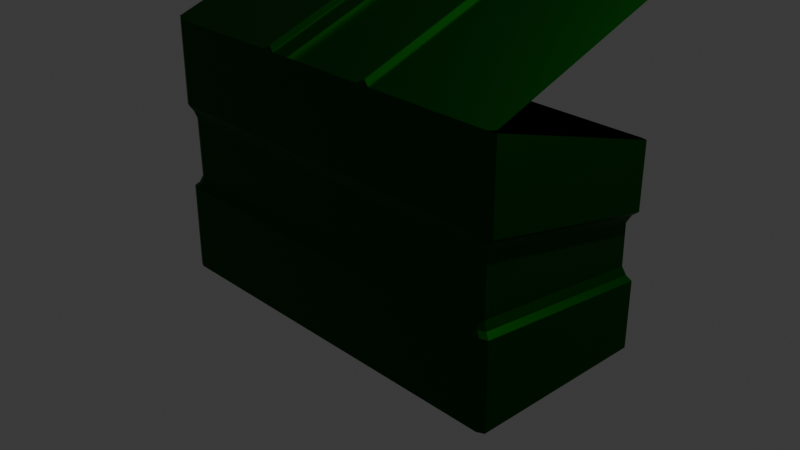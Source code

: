# Source: Dumpster.blend  (saved by Blender 5.2.45; exported with 4.5.12 LTS)
import bpy
from mathutils import Matrix  # noqa: F401  (used for matrix-valued properties, if any)

bpy.ops.wm.read_factory_settings(use_empty=True)
scene = bpy.context.scene
scene.name = 'Scene'

# ---- collections
col_collection = bpy.data.collections.new('Collection'); scene.collection.children.link(col_collection)

# ---- materials (node trees are filled in below, after node groups)
mat_material = bpy.data.materials.new('Material')
mat_material.alpha_threshold = 0.0
mat_material.use_backface_culling_lightprobe_volume = False
mat_material.roughness = 0.5
mat_material.line_color = (0.0, 0.0, 0.0, 1.0)

# ---- material node trees
mat_material.use_nodes = True; mat_material.node_tree.nodes.clear()
_N = mat_material.node_tree.nodes; _L = mat_material.node_tree.links
n0 = _N.new('ShaderNodeOutputMaterial'); n0.name = 'Material Output'; n0.location = (200, 100)
n1 = _N.new('ShaderNodeBsdfPrincipled'); n1.name = 'Principled BSDF'; n1.location = (-200, 100)
n1.inputs[1].default_value = 5.0
n1.inputs[10].default_value = 0.005
n2 = _N.new('ShaderNodeRGB'); n2.name = 'Color'; n2.location = (-381, -98)
n2.outputs[0].default_value = (0.0001392, 0.09743, 0.001975, 1.0)
n3 = _N.new('ShaderNodeRGB'); n3.name = 'Color.001'; n3.location = (-377, 80)
n3.outputs[0].default_value = (0.0001392, 0.09743, 0.001975, 1.0)
_L.new(n1.outputs[0], n0.inputs[0])
_L.new(n3.outputs[0], n1.inputs[0])
n0.is_active_output = True

# ---- world
world_world = bpy.data.worlds.new('World'); scene.world = world_world
world_world.use_nodes = True; world_world.node_tree.nodes.clear()
_N = world_world.node_tree.nodes; _L = world_world.node_tree.links
n0 = _N.new('ShaderNodeOutputWorld'); n0.name = 'World Output'; n0.location = (200, 100)
n1 = _N.new('ShaderNodeBackground'); n1.name = 'Background'; n1.location = (-200, 100)
n1.inputs[0].default_value = (0.05088, 0.05088, 0.05088, 1.0)
_L.new(n1.outputs[0], n0.inputs[0])
n0.is_active_output = True
world_world.color = (0.05088, 0.05088, 0.05088)
world_world.sun_shadow_jitter_overblur = 0.0

# ---- cameras
cam_camera = bpy.data.cameras.new('Camera')
cam_camera.clip_end = 100.0
cam_camera.ortho_scale = 7.314

# ---- lights
light_light = bpy.data.lights.new('Light', 'POINT')
light_light.energy = 1000.0
light_light.shadow_soft_size = 0.1

# ---- meshes
me_cube = bpy.data.meshes.new('Cube')
me_cube.from_pydata([(-0.6351, 1.993, -2.459), (-1.302, 1.993, -2.459), (-0.6351, -0.006837, 0.01354), (-1.302, -0.006837, 0.01354), (-1.302, -0.006837, -2.459), (-0.6351, -0.006837, -2.459), (-1.302, 1.993, -0.5458), (-0.6351, 1.993, -0.5458), (-0.6351, -0.006837, -1.617), (-1.302, -0.006837, -1.617), (-0.6351, -0.006837, -0.7931), (-1.302, -0.006837, -0.7931), (-1.302, 1.993, -1.808), (-0.6351, 1.993, -1.808), (-1.302, 1.993, -1.17), (-0.6351, 1.993, -1.17), (-1.287, 1.949, -1.281), (-1.294, 1.969, -1.208), (-1.293, 1.968, -1.76), (-1.287, 1.949, -1.684), (-0.6433, 1.969, -1.208), (-0.6499, 1.949, -1.281), (-0.6499, 1.949, -1.684), (-0.6437, 1.968, -1.76), (-0.6499, 0.03724, -0.9212), (-0.6438, 0.01903, -0.8437), (-0.6434, 0.01796, -1.576), (-0.6499, 0.03724, -1.502), (-1.293, 0.01903, -0.8437), (-1.287, 0.03724, -0.9212), (-1.287, 0.03724, -1.502), (-1.294, 0.01796, -1.576), (0.02709, 1.96, -0.5364), (-0.00696, 1.993, -0.5458), (-0.006834, 1.993, -2.459), (0.02709, 1.959, -2.459), (-0.006784, -0.006837, 0.01354), (0.02709, 0.02732, 0.003986), (0.02709, 0.02705, -2.459), (-0.006898, -0.006837, -2.459), (-1.939, 1.993, -0.5458), (-1.973, 1.96, -0.5364), (-1.973, 1.959, -2.459), (-1.939, 1.993, -2.459), (-1.973, 0.02732, 0.003986), (-1.939, -0.006837, 0.01354), (-1.939, -0.006837, -2.459), (-1.973, 0.02705, -2.459), (0.02709, 0.0271, -1.621), (-0.006947, -0.006837, -1.617), (-0.006827, -0.006837, -0.7931), (0.02709, 0.02738, -0.7996), (-1.973, 1.959, -1.804), (-1.939, 1.993, -1.808), (-1.939, 1.993, -1.17), (-1.973, 1.96, -1.164), (-0.006879, 1.993, -1.808), (0.02709, 1.959, -1.804), (0.02709, 1.96, -1.164), (-0.007011, 1.993, -1.17), (-1.939, -0.006837, -1.617), (-1.973, 0.02709, -1.621), (-1.973, 0.02738, -0.7996), (-1.939, -0.006837, -0.7931), (-0.03212, 1.965, -1.21), (0.001906, 1.931, -1.203), (-0.01692, 1.91, -1.275), (-0.0509, 1.944, -1.281), (-0.05089, 1.951, -1.684), (-0.01692, 1.918, -1.681), (0.001906, 1.936, -1.758), (-0.03212, 1.969, -1.761), (-1.948, 0.05398, -1.578), (-1.914, 0.01991, -1.575), (-1.895, 0.03959, -1.502), (-1.929, 0.07369, -1.505), (-1.929, 0.06596, -0.9276), (-1.895, 0.03214, -0.9212), (-1.914, 0.01537, -0.8426), (-1.948, 0.0494, -0.849), (-0.05086, 0.03215, -0.9212), (-0.01692, 0.06596, -0.9276), (0.001819, 0.0494, -0.849), (-0.03218, 0.01537, -0.8426), (-0.03206, 0.01991, -1.575), (0.001951, 0.05398, -1.578), (-0.01692, 0.07369, -1.505), (-0.05087, 0.03958, -1.502), (-1.895, 1.944, -1.281), (-1.929, 1.91, -1.275), (-1.948, 1.931, -1.203), (-1.914, 1.965, -1.21), (-1.914, 1.969, -1.761), (-1.948, 1.936, -1.758), (-1.929, 1.918, -1.681), (-1.895, 1.951, -1.684)], [], [(14, 6, 7, 15), (1, 0, 5, 4), (10, 2, 3, 11), (5, 8, 9, 4), (1, 12, 13, 0), (27, 30, 31, 26), (25, 28, 29, 24), (19, 22, 23, 18), (17, 20, 21, 16), (19, 16, 21, 22), (20, 17, 14, 15), (18, 23, 13, 12), (27, 24, 29, 30), (28, 25, 10, 11), (26, 31, 9, 8), (57, 35, 34, 56), (63, 45, 44, 62), (49, 39, 38, 48), (53, 43, 42, 52), (32, 58, 59, 33), (46, 60, 61, 47), (36, 50, 51, 37), (40, 54, 55, 41), (85, 86, 87, 84), (81, 82, 83, 80), (93, 94, 95, 92), (89, 90, 91, 88), (69, 70, 71, 68), (65, 66, 67, 64), (73, 74, 75, 72), (77, 78, 79, 76), (68, 67, 66, 69), (80, 87, 86, 81), (50, 83, 82, 51), (64, 59, 58, 65), (56, 71, 70, 57), (84, 49, 48, 85), (76, 75, 74, 77), (72, 61, 60, 73), (88, 95, 94, 89), (92, 53, 52, 93), (62, 79, 78, 63), (54, 91, 90, 55), (15, 7, 33, 59), (58, 32, 37, 51), (35, 57, 48, 38), (0, 34, 35, 38, 39, 5), (0, 13, 56, 34), (50, 36, 2, 10), (39, 49, 8, 5), (62, 44, 41, 55), (54, 40, 6, 14), (47, 61, 52, 42), (42, 43, 1, 4, 46, 47), (43, 53, 12, 1), (11, 3, 45, 63), (4, 9, 60, 46), (70, 85, 48, 57), (84, 26, 8, 49), (25, 83, 50, 10), (82, 65, 58, 51), (72, 93, 52, 61), (92, 18, 12, 53), (17, 91, 54, 14), (90, 79, 62, 55), (23, 71, 56, 13), (64, 20, 15, 59), (31, 73, 60, 9), (78, 28, 11, 63), (20, 64, 67, 21), (65, 82, 81, 66), (69, 66, 81, 86), (22, 21, 67, 68), (22, 68, 71, 23), (69, 86, 85, 70), (30, 74, 73, 31), (75, 94, 93, 72), (30, 29, 77, 74), (75, 76, 89, 94), (28, 78, 77, 29), (79, 90, 89, 76), (83, 25, 24, 80), (87, 80, 24, 27), (87, 27, 26, 84), (91, 17, 16, 88), (95, 88, 16, 19), (95, 19, 18, 92)])
_uv = me_cube.uv_layers.new(name='UVMap')
_uv.uv.foreach_set('vector', [0.5434, 0.3339, 0.625, 0.3339, 0.625, 0.4172, 0.5434, 0.4172, 0.2089, 0.5, 0.2922, 0.5, 0.2922, 0.75, 0.2089, 0.75, 0.5434, 0.8328, 0.625, 0.8328, 0.625, 0.9161, 0.5434, 0.9161, 0.375, 0.8328, 0.4601, 0.8328, 0.4601, 0.9161, 0.375, 0.9161, 0.375, 0.3339, 0.4601, 0.3339, 0.4601, 0.4172, 0.375, 0.4172, 0.471, 0.8328, 0.471, 0.9161, 0.4638, 0.9161, 0.4638, 0.8328, 0.5396, 0.8328, 0.5396, 0.9161, 0.5325, 0.9161, 0.5325, 0.8328, 0.4743, 0.3339, 0.4743, 0.4172, 0.465, 0.4172, 0.465, 0.3339, 0.5388, 0.3339, 0.5388, 0.4172, 0.5293, 0.4172, 0.5293, 0.3339, 0.4743, 0.3339, 0.5293, 0.3339, 0.5293, 0.4172, 0.4743, 0.4172, 0.5388, 0.4172, 0.5388, 0.3339, 0.5434, 0.3339, 0.5434, 0.4172, 0.465, 0.3339, 0.465, 0.4172, 0.4601, 0.4172, 0.4601, 0.3339, 0.471, 0.8328, 0.5325, 0.8328, 0.5325, 0.9161, 0.471, 0.9161, 0.5396, 0.9161, 0.5396, 0.8328, 0.5434, 0.8328, 0.5434, 0.9161, 0.4638, 0.8328, 0.4638, 0.9161, 0.4601, 0.9161, 0.4601, 0.8328, 0.4601, 0.5042, 0.375, 0.5042, 0.3736, 0.4972, 0.4601, 0.4958, 0.543, -5.213e-05, 0.625, 0.0, 0.625, 0.00427, 0.5434, 0.004277, 0.4601, 0.7543, 0.3736, 0.7528, 0.375, 0.7458, 0.4601, 0.7458, 0.4601, 0.2542, 0.375, 0.2542, 0.375, 0.2458, 0.4601, 0.2458, 0.625, 0.5042, 0.5434, 0.5042, 0.5434, 0.4957, 0.6264, 0.4972, 0.375, 0.0, 0.4606, 3.009e-05, 0.4601, 0.004241, 0.375, 0.004236, 0.6264, 0.7528, 0.5434, 0.7542, 0.5434, 0.7457, 0.625, 0.7457, 0.625, 0.2543, 0.5434, 0.2543, 0.5434, 0.2458, 0.625, 0.2458, 0.4639, 0.7454, 0.4711, 0.7452, 0.4711, 0.7541, 0.4638, 0.7542, 0.5323, 0.7462, 0.5396, 0.746, 0.5396, 0.7548, 0.5324, 0.7551, 0.4649, 0.2459, 0.4742, 0.2459, 0.4743, 0.2547, 0.465, 0.2546, 0.5292, 0.2449, 0.5386, 0.2453, 0.5386, 0.254, 0.5292, 0.2538, 0.4742, 0.5041, 0.4649, 0.5041, 0.465, 0.4954, 0.4743, 0.4953, 0.5386, 0.5047, 0.5292, 0.5051, 0.5292, 0.4962, 0.5386, 0.496, 0.4642, 0.0002242, 0.4711, 0.0003235, 0.4711, 0.004766, 0.4639, 0.004574, 0.5324, -0.0007043, 0.5393, -0.0004454, 0.5396, 0.003957, 0.5323, 0.003755, 0.4743, 0.4953, 0.5292, 0.4962, 0.5292, 0.5051, 0.4742, 0.5041, 0.5324, 0.7551, 0.4711, 0.7541, 0.4711, 0.7452, 0.5323, 0.7462, 0.5434, 0.7542, 0.5396, 0.7548, 0.5396, 0.746, 0.5434, 0.7457, 0.5386, 0.496, 0.5434, 0.4957, 0.5434, 0.5042, 0.5386, 0.5047, 0.4601, 0.4958, 0.465, 0.4954, 0.4649, 0.5041, 0.4601, 0.5042, 0.4638, 0.7542, 0.4601, 0.7543, 0.4601, 0.7458, 0.4639, 0.7454, 0.5323, 0.003755, 0.4711, 0.004766, 0.4711, 0.0003235, 0.5324, -0.0007043, 0.4639, 0.004574, 0.4601, 0.004241, 0.4606, 3.009e-05, 0.4642, 0.0002242, 0.5292, 0.2538, 0.4743, 0.2547, 0.4742, 0.2459, 0.5292, 0.2449, 0.465, 0.2546, 0.4601, 0.2542, 0.4601, 0.2458, 0.4649, 0.2459, 0.5434, 0.004277, 0.5396, 0.003957, 0.5393, -0.0004454, 0.543, -5.213e-05, 0.5434, 0.2543, 0.5386, 0.254, 0.5386, 0.2453, 0.5434, 0.2458, 0.5434, 0.4172, 0.625, 0.4172, 0.6264, 0.4972, 0.5434, 0.4957, 0.5434, 0.5042, 0.625, 0.5042, 0.625, 0.7457, 0.5434, 0.7457, 0.375, 0.5042, 0.4601, 0.5042, 0.4601, 0.7458, 0.375, 0.7458, 0.2922, 0.5, 0.3736, 0.4972, 0.375, 0.5042, 0.375, 0.7458, 0.3736, 0.7528, 0.2922, 0.75, 0.375, 0.4172, 0.4601, 0.4172, 0.4601, 0.4958, 0.3736, 0.4972, 0.5434, 0.7542, 0.6264, 0.7528, 0.625, 0.8328, 0.5434, 0.8328, 0.3736, 0.7528, 0.4601, 0.7543, 0.4601, 0.8328, 0.375, 0.8328, 0.5434, 0.004277, 0.625, 0.00427, 0.625, 0.2458, 0.5434, 0.2458, 0.5434, 0.2543, 0.625, 0.2543, 0.625, 0.3339, 0.5434, 0.3339, 0.375, 0.004236, 0.4601, 0.004241, 0.4601, 0.2458, 0.375, 0.2458, 0.125, 0.5042, 0.1292, 0.5, 0.2089, 0.5, 0.2089, 0.75, 0.1292, 0.75, 0.125, 0.7458, 0.375, 0.2542, 0.4601, 0.2542, 0.4601, 0.3339, 0.375, 0.3339, 0.5434, 0.9161, 0.625, 0.9161, 0.625, 0.9958, 0.5434, 0.9958, 0.375, 0.9161, 0.4601, 0.9161, 0.4601, 0.9957, 0.375, 0.9958, 0.4649, 0.5041, 0.4639, 0.7454, 0.4601, 0.7458, 0.4601, 0.5042, 0.4638, 0.7542, 0.4638, 0.8328, 0.4601, 0.8328, 0.4601, 0.7543, 0.5396, 0.8328, 0.5396, 0.7548, 0.5434, 0.7542, 0.5434, 0.8328, 0.5396, 0.746, 0.5386, 0.5047, 0.5434, 0.5042, 0.5434, 0.7457, 0.4639, 0.004574, 0.4649, 0.2459, 0.4601, 0.2458, 0.4601, 0.004241, 0.465, 0.2546, 0.465, 0.3339, 0.4601, 0.3339, 0.4601, 0.2542, 0.5388, 0.3339, 0.5386, 0.254, 0.5434, 0.2543, 0.5434, 0.3339, 0.5386, 0.2453, 0.5396, 0.003957, 0.5434, 0.004277, 0.5434, 0.2458, 0.465, 0.4172, 0.465, 0.4954, 0.4601, 0.4958, 0.4601, 0.4172, 0.5386, 0.496, 0.5388, 0.4172, 0.5434, 0.4172, 0.5434, 0.4957, 0.4638, 0.9161, 0.4638, 0.9956, 0.4601, 0.9957, 0.4601, 0.9161, 0.5397, 0.9956, 0.5396, 0.9161, 0.5434, 0.9161, 0.5434, 0.9958, 0.5388, 0.4172, 0.5386, 0.496, 0.5292, 0.4962, 0.5293, 0.4172, 0.5386, 0.5047, 0.5396, 0.746, 0.5323, 0.7462, 0.5292, 0.5051, 0.4742, 0.5041, 0.5292, 0.5051, 0.5323, 0.7462, 0.4711, 0.7452, 0.4743, 0.4172, 0.5293, 0.4172, 0.5292, 0.4962, 0.4743, 0.4953, 0.4743, 0.4172, 0.4743, 0.4953, 0.465, 0.4954, 0.465, 0.4172, 0.4742, 0.5041, 0.4711, 0.7452, 0.4639, 0.7454, 0.4649, 0.5041, 0.471, 0.9161, 0.471, 0.9956, 0.4638, 0.9956, 0.4638, 0.9161, 0.4711, 0.004766, 0.4742, 0.2459, 0.4649, 0.2459, 0.4639, 0.004574, 0.471, 0.9161, 0.5325, 0.9161, 0.5325, 0.9956, 0.471, 0.9956, 0.4711, 0.004766, 0.5323, 0.003755, 0.5292, 0.2449, 0.4742, 0.2459, 0.5396, 0.9161, 0.5397, 0.9956, 0.5325, 0.9956, 0.5325, 0.9161, 0.5396, 0.003957, 0.5386, 0.2453, 0.5292, 0.2449, 0.5323, 0.003755, 0.5396, 0.7548, 0.5396, 0.8328, 0.5325, 0.8328, 0.5324, 0.7551, 0.4711, 0.7541, 0.5324, 0.7551, 0.5325, 0.8328, 0.471, 0.8328, 0.4711, 0.7541, 0.471, 0.8328, 0.4638, 0.8328, 0.4638, 0.7542, 0.5386, 0.254, 0.5388, 0.3339, 0.5293, 0.3339, 0.5292, 0.2538, 0.4743, 0.2547, 0.5292, 0.2538, 0.5293, 0.3339, 0.4743, 0.3339, 0.4743, 0.2547, 0.4743, 0.3339, 0.465, 0.3339, 0.465, 0.2546])
me_cube.materials.append(mat_material)
me_cube.use_mirror_vertex_groups = False
me_cube.update()
me_cube_001 = bpy.data.meshes.new('Cube.001')
me_cube_001.from_pydata([], [], [])
_uv = me_cube_001.uv_layers.new(name='UVMap')
_uv.uv.foreach_set('vector', [])
me_cube_001.materials.append(mat_material)
me_cube_001.use_mirror_vertex_groups = False
me_cube_001.update()
me_cube_002 = bpy.data.meshes.new('Cube.002')
me_cube_002.from_pydata([(-0.6218, -0.004053, 0.005975), (-1.288, -0.007299, 0.01213), (-1.292, 2.016, -0.4722), (-0.6254, 2.019, -0.4784), (0.03687, 1.988, -0.4763), (0.002762, 2.022, -0.4841), (0.0065, -0.0009943, 0.0001775), (0.04031, 0.03373, -0.008408), (-1.929, 2.013, -0.4663), (-1.963, 1.979, -0.4579), (-1.96, 0.02399, 0.01005), (-1.926, -0.0104, 0.01801), (-0.6819, -0.004346, 0.006529), (-1.23, -0.007012, 0.01158), (-1.233, 2.016, -0.4727), (-0.6854, 2.019, -0.4778), (-1.23, -0.004516, 0.02033), (-1.258, 0.03104, 0.04138), (-1.26, 0.03104, 0.0414), (-1.288, -0.004803, 0.02087), (-0.6854, 2.021, -0.4691), (-0.6567, 2.001, -0.4352), (-0.6538, 2.001, -0.4352), (-0.6253, 2.022, -0.4696), (-0.6504, 0.034, 0.03577), (-0.6218, -0.001557, 0.01472), (-1.263, 1.999, -0.4296), (-1.292, 2.018, -0.4635), (-0.6532, 0.03399, 0.0358), (-0.6818, -0.001849, 0.01527), (-1.262, 1.999, -0.4296), (-1.233, 2.019, -0.464), (-0.7744, -0.004797, 0.007384), (-1.132, -0.006539, 0.01069), (-1.136, 2.017, -0.4736), (-0.778, 2.018, -0.4769), (-0.7745, -0.01429, -0.02586), (-1.132, -0.01603, -0.02255), (-1.136, 2.007, -0.5069), (-0.7781, 2.009, -0.5102)], [], [(4, 5, 3, 0, 6, 7), (2, 8, 9, 10, 11, 1), (34, 14, 13, 33), (17, 18, 19, 16), (21, 22, 23, 20), (22, 24, 25, 23), (27, 19, 18, 26), (24, 28, 29, 25), (26, 30, 31, 27), (20, 29, 28, 21), (30, 17, 16, 31), (1, 13, 16, 19), (30, 26, 18, 17), (13, 14, 31, 16), (2, 1, 19, 27), (3, 15, 20, 23), (22, 21, 28, 24), (15, 12, 29, 20), (0, 3, 23, 25), (12, 0, 25, 29), (14, 2, 27, 31), (15, 35, 32, 12), (34, 33, 37, 38), (39, 38, 37, 36), (33, 32, 36, 37), (32, 35, 39, 36)])
_uv = me_cube_002.uv_layers.new(name='UVMap')
_uv.uv.foreach_set('vector', [0.625, 0.5042, 0.6264, 0.4972, 0.7078, 0.5, 0.7078, 0.75, 0.6264, 0.7528, 0.625, 0.7457, 0.7911, 0.5, 0.8707, 0.5, 0.875, 0.5042, 0.875, 0.7457, 0.8708, 0.75, 0.7911, 0.75, 0.754, 0.5, 0.7634, 0.5, 0.7634, 0.75, 0.754, 0.75, 0.7768, 0.7466, 0.7777, 0.7466, 0.7911, 0.75, 0.7634, 0.75, 0.7224, 0.5034, 0.721, 0.5034, 0.7078, 0.5, 0.7356, 0.5, 0.721, 0.5034, 0.721, 0.7466, 0.7078, 0.75, 0.7078, 0.5, 0.7911, 0.5, 0.7911, 0.75, 0.7777, 0.7466, 0.7777, 0.5034, 0.0, 0.0, 0.0, 0.0, 0.0, 0.0, 0.0, 0.0, 0.0, 0.0, 0.0, 0.0, 0.0, 0.0, 0.0, 0.0, 0.7356, 0.5, 0.7356, 0.75, 0.7224, 0.7466, 0.7224, 0.5034, 0.7768, 0.5034, 0.7768, 0.7466, 0.7634, 0.75, 0.7634, 0.5, 0.0, 0.0, 0.0, 0.0, 0.0, 0.0, 0.0, 0.0, 0.7768, 0.5034, 0.7777, 0.5034, 0.7777, 0.7466, 0.7768, 0.7466, 0.7634, 0.75, 0.7634, 0.5, 0.7634, 0.5, 0.7634, 0.75, 0.7911, 0.5, 0.7911, 0.75, 0.7911, 0.75, 0.7911, 0.5, 0.0, 0.0, 0.0, 0.0, 0.0, 0.0, 0.0, 0.0, 0.721, 0.5034, 0.7224, 0.5034, 0.7224, 0.7466, 0.721, 0.7466, 0.7356, 0.5, 0.7356, 0.75, 0.7356, 0.75, 0.7356, 0.5, 0.7078, 0.75, 0.7078, 0.5, 0.7078, 0.5, 0.7078, 0.75, 0.0, 0.0, 0.0, 0.0, 0.0, 0.0, 0.0, 0.0, 0.0, 0.0, 0.0, 0.0, 0.0, 0.0, 0.0, 0.0, 0.7356, 0.5, 0.7448, 0.5, 0.7448, 0.75, 0.7356, 0.75, 0.754, 0.5, 0.754, 0.75, 0.754, 0.75, 0.754, 0.5, 0.7448, 0.5, 0.754, 0.5, 0.754, 0.75, 0.7448, 0.75, 0.0, 0.0, 0.0, 0.0, 0.0, 0.0, 0.0, 0.0, 0.7448, 0.75, 0.7448, 0.5, 0.7448, 0.5, 0.7448, 0.75])
me_cube_002.materials.append(mat_material)
me_cube_002.use_mirror_vertex_groups = False
me_cube_002.update()

# ---- objects
ob_cube = bpy.data.objects.new('Cube', me_cube)
ob_light = bpy.data.objects.new('Light', light_light)
ob_camera = bpy.data.objects.new('Camera', cam_camera)
ob_cube_001 = bpy.data.objects.new('Cube.001', me_cube_001)
ob_cube_002 = bpy.data.objects.new('Cube.002', me_cube_002)

# ---- transforms, parenting, visibility, modifiers, constraints
ob_cube.location = (2.098, -1.037, 1.826)
ob_cube.scale = (2.156, 1.044, 1.14)
ob_cube.lock_rotations_4d = False
ob_cube.empty_display_type = 'ARROWS'
ob_cube.lineart.crease_threshold = 0.0
ob_light.location = (4.076, 1.005, 5.904)
ob_light.rotation_euler = (0.6503, 0.05522, 1.866)
ob_light.lock_rotations_4d = False
ob_light.empty_display_type = 'ARROWS'
ob_light.color = (0.0, 0.0, 0.0, 0.0)
ob_light.lineart.crease_threshold = 0.0
ob_camera.location = (7.359, -6.926, 4.958)
ob_camera.rotation_euler = (1.109, 0.0, 0.8149)
ob_camera.lock_rotations_4d = False
ob_camera.empty_display_type = 'ARROWS'
ob_camera.color = (0.0, 0.0, 0.0, 0.0)
ob_camera.display_type = 'WIRE'
ob_camera.lineart.crease_threshold = 0.0
ob_cube_001.location = (0.0, 0.0, 0.1624)
ob_cube_001.scale = (2.156, 1.044, 1.14)
ob_cube_001.lock_rotations_4d = False
ob_cube_001.empty_display_type = 'ARROWS'
ob_cube_001.lineart.crease_threshold = 0.0
ob_cube_002.location = (2.069, -1.043, 1.841)
ob_cube_002.rotation_euler = (0.608, -0.002659, -0.004723)
ob_cube_002.scale = (2.156, 1.044, 1.14)
ob_cube_002.lock_rotations_4d = False
ob_cube_002.empty_display_type = 'ARROWS'
ob_cube_002.lineart.crease_threshold = 0.0

# ---- collection membership
col_collection.objects.link(ob_cube)
col_collection.objects.link(ob_light)
col_collection.objects.link(ob_camera)
col_collection.objects.link(ob_cube_001)
col_collection.objects.link(ob_cube_002)

# ---- scene / render settings (as saved in the file)
scene.camera = ob_camera
scene.frame_start = 1; scene.frame_end = 250; scene.frame_set(160)
scene.render.engine = 'BLENDER_EEVEE_NEXT'
scene.render.bake_bias = 0.0
scene.render.bake_samples = 0
scene.render.compositor_device = 'GPU'
scene.eevee.use_volume_custom_range = False
scene.eevee.fast_gi_thickness_near = 0.1
scene.eevee.fast_gi_thickness_far = 0.0
scene.eevee.ray_tracing_options.screen_trace_thickness = 0.1
bpy.context.view_layer.update()
